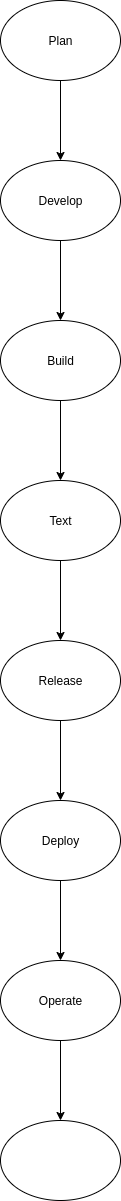

The diagram above was exported from draw.io. Its source (the exported page's mxGraphModel, read from the mxfile embedded in the PNG):
<mxGraphModel dx="987" dy="619" grid="1" gridSize="10" guides="1" tooltips="1" connect="1" arrows="1" fold="1" page="1" pageScale="1" pageWidth="850" pageHeight="1100" math="0" shadow="0">
  <root>
    <mxCell id="0" />
    <mxCell id="1" parent="0" />
    <mxCell id="RsAZnm4DX3WLwh9wUYQf-4" style="edgeStyle=orthogonalEdgeStyle;rounded=0;orthogonalLoop=1;jettySize=auto;html=1;" edge="1" parent="1">
      <mxGeometry relative="1" as="geometry">
        <mxPoint x="425" y="40" as="targetPoint" />
        <mxPoint x="420" y="30" as="sourcePoint" />
      </mxGeometry>
    </mxCell>
    <mxCell id="RsAZnm4DX3WLwh9wUYQf-14" style="edgeStyle=orthogonalEdgeStyle;rounded=0;orthogonalLoop=1;jettySize=auto;html=1;" edge="1" parent="1">
      <mxGeometry relative="1" as="geometry">
        <mxPoint x="400" y="380" as="targetPoint" />
        <mxPoint x="400" y="340" as="sourcePoint" />
      </mxGeometry>
    </mxCell>
    <mxCell id="RsAZnm4DX3WLwh9wUYQf-18" value="" style="edgeStyle=orthogonalEdgeStyle;rounded=0;orthogonalLoop=1;jettySize=auto;html=1;" edge="1" parent="1" source="RsAZnm4DX3WLwh9wUYQf-16" target="RsAZnm4DX3WLwh9wUYQf-17">
      <mxGeometry relative="1" as="geometry" />
    </mxCell>
    <mxCell id="RsAZnm4DX3WLwh9wUYQf-16" value="Plan" style="ellipse;whiteSpace=wrap;html=1;" vertex="1" parent="1">
      <mxGeometry x="365" y="10" width="120" height="80" as="geometry" />
    </mxCell>
    <mxCell id="RsAZnm4DX3WLwh9wUYQf-20" value="" style="edgeStyle=orthogonalEdgeStyle;rounded=0;orthogonalLoop=1;jettySize=auto;html=1;" edge="1" parent="1" source="RsAZnm4DX3WLwh9wUYQf-17" target="RsAZnm4DX3WLwh9wUYQf-19">
      <mxGeometry relative="1" as="geometry" />
    </mxCell>
    <mxCell id="RsAZnm4DX3WLwh9wUYQf-17" value="Develop" style="ellipse;whiteSpace=wrap;html=1;" vertex="1" parent="1">
      <mxGeometry x="365" y="170" width="120" height="80" as="geometry" />
    </mxCell>
    <mxCell id="RsAZnm4DX3WLwh9wUYQf-22" value="" style="edgeStyle=orthogonalEdgeStyle;rounded=0;orthogonalLoop=1;jettySize=auto;html=1;" edge="1" parent="1" source="RsAZnm4DX3WLwh9wUYQf-19" target="RsAZnm4DX3WLwh9wUYQf-21">
      <mxGeometry relative="1" as="geometry" />
    </mxCell>
    <mxCell id="RsAZnm4DX3WLwh9wUYQf-19" value="Build" style="ellipse;whiteSpace=wrap;html=1;" vertex="1" parent="1">
      <mxGeometry x="365" y="330" width="120" height="80" as="geometry" />
    </mxCell>
    <mxCell id="RsAZnm4DX3WLwh9wUYQf-24" value="" style="edgeStyle=orthogonalEdgeStyle;rounded=0;orthogonalLoop=1;jettySize=auto;html=1;" edge="1" parent="1" source="RsAZnm4DX3WLwh9wUYQf-21" target="RsAZnm4DX3WLwh9wUYQf-23">
      <mxGeometry relative="1" as="geometry" />
    </mxCell>
    <mxCell id="RsAZnm4DX3WLwh9wUYQf-21" value="Text" style="ellipse;whiteSpace=wrap;html=1;" vertex="1" parent="1">
      <mxGeometry x="365" y="490" width="120" height="80" as="geometry" />
    </mxCell>
    <mxCell id="RsAZnm4DX3WLwh9wUYQf-26" value="" style="edgeStyle=orthogonalEdgeStyle;rounded=0;orthogonalLoop=1;jettySize=auto;html=1;" edge="1" parent="1" source="RsAZnm4DX3WLwh9wUYQf-23" target="RsAZnm4DX3WLwh9wUYQf-25">
      <mxGeometry relative="1" as="geometry" />
    </mxCell>
    <mxCell id="RsAZnm4DX3WLwh9wUYQf-23" value="Release" style="ellipse;whiteSpace=wrap;html=1;" vertex="1" parent="1">
      <mxGeometry x="365" y="650" width="120" height="80" as="geometry" />
    </mxCell>
    <mxCell id="RsAZnm4DX3WLwh9wUYQf-28" value="" style="edgeStyle=orthogonalEdgeStyle;rounded=0;orthogonalLoop=1;jettySize=auto;html=1;" edge="1" parent="1" source="RsAZnm4DX3WLwh9wUYQf-25" target="RsAZnm4DX3WLwh9wUYQf-27">
      <mxGeometry relative="1" as="geometry" />
    </mxCell>
    <mxCell id="RsAZnm4DX3WLwh9wUYQf-25" value="Deploy" style="ellipse;whiteSpace=wrap;html=1;" vertex="1" parent="1">
      <mxGeometry x="365" y="810" width="120" height="80" as="geometry" />
    </mxCell>
    <mxCell id="RsAZnm4DX3WLwh9wUYQf-30" value="" style="edgeStyle=orthogonalEdgeStyle;rounded=0;orthogonalLoop=1;jettySize=auto;html=1;" edge="1" parent="1" source="RsAZnm4DX3WLwh9wUYQf-27" target="RsAZnm4DX3WLwh9wUYQf-29">
      <mxGeometry relative="1" as="geometry" />
    </mxCell>
    <mxCell id="RsAZnm4DX3WLwh9wUYQf-27" value="Operate" style="ellipse;whiteSpace=wrap;html=1;" vertex="1" parent="1">
      <mxGeometry x="365" y="970" width="120" height="80" as="geometry" />
    </mxCell>
    <mxCell id="RsAZnm4DX3WLwh9wUYQf-29" value="" style="ellipse;whiteSpace=wrap;html=1;" vertex="1" parent="1">
      <mxGeometry x="365" y="1130" width="120" height="80" as="geometry" />
    </mxCell>
  </root>
</mxGraphModel>